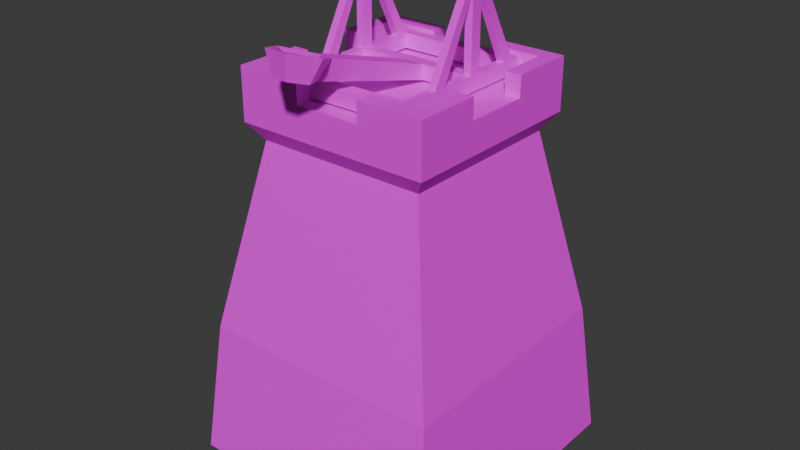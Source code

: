 # Source: CatapultTower.blend  (saved by Blender 4.3.32; exported with 4.5.12 LTS)
import bpy
from mathutils import Matrix  # noqa: F401  (used for matrix-valued properties, if any)

bpy.ops.wm.read_factory_settings(use_empty=True)
scene = bpy.context.scene
scene.name = 'Scene'

# ---- collections
col_collection = bpy.data.collections.new('Collection'); scene.collection.children.link(col_collection)

# ---- images (referenced by path relative to the original .blend; pixels are not part of the script)
import os
ASSET_DIR = os.environ.get("B2B_ASSET_DIR", "")  # directory of the original .blend (textures are referenced by path, not embedded)
HERE = os.path.dirname(os.path.abspath(__file__))  # packed textures are extracted next to this script under _unpacked/

def load_image(name, relpath, width, height, colorspace="sRGB"):
    """Load a texture the original file referenced (path relative to the .blend, or extracted next to this script)."""
    p = next((c for c in (os.path.join(HERE, relpath), os.path.join(ASSET_DIR, relpath)) if relpath and os.path.exists(c)), "")
    if p:
        img = bpy.data.images.load(p, check_existing=True)
        img.name = name
    else:  # same state as the original file: an image datablock whose file is absent (Cycles renders it pink)
        img = bpy.data.images.new(name, width, height)
        img.source = "FILE"
        img.filepath = "//" + (relpath or name)
    img.colorspace_settings.name = colorspace
    return img
img_untitled_001 = load_image('Untitled.001', '', 1024, 1024, 'sRGB')
img_untitled_002 = load_image('Untitled.002', '', 1024, 1024, 'sRGB')

# ---- materials (node trees are filled in below, after node groups)
mat_material = bpy.data.materials.new('Material')
mat_material_001 = bpy.data.materials.new('Material.001')

# ---- material node trees
mat_material.use_nodes = True; mat_material.node_tree.nodes.clear()
_N = mat_material.node_tree.nodes; _L = mat_material.node_tree.links
n0 = _N.new('ShaderNodeBsdfPrincipled'); n0.name = 'Principled BSDF'; n0.location = (10, 300)
n1 = _N.new('ShaderNodeOutputMaterial'); n1.name = 'Material Output'; n1.location = (300, 300)
n2 = _N.new('ShaderNodeTexImage'); n2.name = 'Image Texture'; n2.location = (-280, 260)
n2.image = img_untitled_001
_L.new(n0.outputs[0], n1.inputs[0])
_L.new(n2.outputs[0], n0.inputs[0])
n1.is_active_output = True
mat_material_001.use_nodes = True; mat_material_001.node_tree.nodes.clear()
_N = mat_material_001.node_tree.nodes; _L = mat_material_001.node_tree.links
n0 = _N.new('ShaderNodeBsdfPrincipled'); n0.name = 'Principled BSDF'; n0.location = (10, 300)
n1 = _N.new('ShaderNodeOutputMaterial'); n1.name = 'Material Output'; n1.location = (300, 300)
n2 = _N.new('ShaderNodeTexImage'); n2.name = 'Image Texture'; n2.location = (-280, 260)
n2.image = img_untitled_002
_L.new(n0.outputs[0], n1.inputs[0])
_L.new(n2.outputs[0], n0.inputs[0])
n1.is_active_output = True

# ---- world
world_world = bpy.data.worlds.new('World'); scene.world = world_world
world_world.use_nodes = True; world_world.node_tree.nodes.clear()
_N = world_world.node_tree.nodes; _L = world_world.node_tree.links
n0 = _N.new('ShaderNodeOutputWorld'); n0.name = 'World Output'; n0.location = (300, 300)
n1 = _N.new('ShaderNodeBackground'); n1.name = 'Background'; n1.location = (10, 300)
n1.inputs[0].default_value = (0.05088, 0.05088, 0.05088, 1.0)
_L.new(n1.outputs[0], n0.inputs[0])
n0.is_active_output = True
world_world.color = (0.05088, 0.05088, 0.05088)
world_world.sun_shadow_jitter_overblur = 0.0

# ---- meshes
me_cube_001 = bpy.data.meshes.new('Cube.001')
me_cube_001.from_pydata([(-1.0, -1.0, 0.03566), (-0.7148, -0.7148, 2.548), (-1.0, 1.0, 0.03566), (-0.7148, 0.7148, 2.548), (1.0, -1.0, 0.03566), (0.7148, -0.7148, 2.548), (1.0, 1.0, 0.03566), (0.7148, 0.7148, 2.548), (-0.6019, -0.6019, 2.776), (-0.6019, 0.6019, 2.776), (0.6019, 0.6019, 2.776), (0.6019, -0.6019, 2.776), (0.298, 0.9966, 0.06972), (-0.298, 0.9966, 0.06972), (-0.2383, 0.7148, 2.548), (0.2383, 0.7148, 2.548), (-0.3333, -1.0, 0.03566), (0.3333, -1.0, 0.03566), (0.2383, -0.7148, 2.548), (-0.2383, -0.7148, 2.548), (-0.2383, 0.6019, 2.776), (0.2383, 0.6019, 2.776), (0.2383, -0.6019, 2.776), (-0.2383, -0.6019, 2.776), (-1.0, 0.3333, 0.03566), (-1.0, -0.3333, 0.03566), (-0.7148, -0.2383, 2.548), (-0.7148, 0.2383, 2.548), (1.0, -0.3333, 0.03566), (1.0, 0.3333, 0.03566), (0.7148, 0.2383, 2.548), (0.7148, -0.2383, 2.548), (-0.6019, -0.2383, 2.776), (-0.6019, 0.2383, 2.776), (0.6019, 0.2383, 2.776), (0.6019, -0.2383, 2.776), (0.2383, 0.2383, 2.776), (0.2383, -0.2383, 2.776), (-0.2383, 0.2383, 2.776), (-0.2383, -0.2383, 2.776), (-0.3333, 0.3333, 0.03566), (-0.3333, -0.3333, 0.03566), (0.3333, 0.3333, 0.03566), (0.3333, -0.3333, 0.03566), (-0.7148, 0.2383, 2.776), (-0.7148, 0.7148, 2.776), (0.2383, 0.7148, 2.776), (0.7148, 0.7148, 2.776), (0.7148, -0.2383, 2.776), (0.7148, -0.7148, 2.776), (-0.2383, -0.7148, 2.776), (-0.7148, -0.7148, 2.776), (-0.2383, 0.7148, 2.776), (0.2383, -0.7148, 2.776), (-0.7148, -0.2383, 2.776), (0.7148, 0.2383, 2.776), (-0.7148, 0.2383, 2.925), (-0.7148, 0.7148, 2.925), (0.2383, 0.7148, 2.925), (0.7148, 0.7148, 2.925), (0.7148, -0.2383, 2.925), (0.7148, -0.7148, 2.925), (-0.2383, -0.7148, 2.925), (-0.7148, -0.7148, 2.925), (-0.2383, 0.7148, 2.925), (0.2383, -0.7148, 2.925), (-0.7148, -0.2383, 2.925), (0.7148, 0.2383, 2.925), (-0.6019, 0.2383, 2.925), (-0.6019, 0.6019, 2.925), (0.2383, 0.6019, 2.925), (0.6019, 0.6019, 2.925), (0.6019, -0.2383, 2.925), (0.6019, -0.6019, 2.925), (-0.2383, -0.6019, 2.925), (-0.6019, -0.6019, 2.925), (-0.2383, 0.6019, 2.925), (0.2383, -0.6019, 2.925), (-0.6019, -0.2383, 2.925), (0.6019, 0.2383, 2.925), (-0.8986, -0.8986, 1.049), (-0.8986, 0.8986, 1.049), (0.8986, 0.8986, 1.049), (0.8986, -0.8986, 1.049), (0.2995, -0.8986, 1.049), (-0.2995, -0.8986, 1.049), (-0.2659, 0.9014, 1.083), (0.2659, 0.9014, 1.083), (0.8986, 0.2995, 1.049), (0.8986, -0.2995, 1.049), (-0.8986, -0.2995, 1.049), (-0.8986, 0.2995, 1.049), (-0.6234, -0.6234, 2.42), (-0.6234, 0.6234, 2.42), (0.6234, 0.6234, 2.42), (0.6234, -0.6234, 2.42), (0.2078, -0.6234, 2.42), (-0.2078, -0.6234, 2.42), (-0.2078, 0.6234, 2.42), (0.2078, 0.6234, 2.42), (0.6234, 0.2078, 2.42), (0.6234, -0.2078, 2.42), (-0.6234, -0.2078, 2.42), (-0.6234, 0.2078, 2.42), (0.0, 0.9966, 0.06972), (-0.2822, 0.9496, 0.5411), (0.2822, 0.9496, 0.5411), (0.0, 0.9014, 1.199), (-0.1667, 0.9966, 0.06972), (-0.2907, 0.9748, 0.2878), (0.2907, 0.9748, 0.2878), (0.1361, 0.9014, 1.158), (0.1667, 0.9966, 0.06972), (-0.2738, 0.9249, 0.8049), (0.2738, 0.9249, 0.8049), (-0.1361, 0.9014, 1.158), (-0.1667, 1.0, 0.03566), (-0.3333, 1.0, 0.03566), (-0.3249, 0.9747, 0.2889), (0.3249, 0.9747, 0.2889), (0.3333, 1.0, 0.03566), (0.1498, 0.8986, 1.19), (0.2995, 0.8986, 1.103), (0.1667, 1.0, 0.03566), (0.0, 1.0, 0.03566), (-0.308, 0.924, 0.8059), (-0.3164, 0.9493, 0.5422), (0.308, 0.924, 0.8059), (0.3164, 0.9493, 0.5422), (-0.1498, 0.8986, 1.19), (0.0, 0.8986, 1.235), (-0.2995, 0.8986, 1.103), (0.1582, 0.8576, 0.5422), (0.2822, 0.8579, 0.5411), (-0.1582, 0.8576, 0.5422), (0.0, 0.8576, 0.5422), (0.0, 0.8829, 0.2889), (0.0, 0.9049, 0.06972), (0.0, 0.8323, 0.8759), (-0.2822, 0.8579, 0.5411), (0.0, 0.8097, 1.199), (-0.154, 0.8323, 0.8511), (-0.2738, 0.8332, 0.8049), (-0.1361, 0.8097, 1.158), (-0.1624, 0.8829, 0.2889), (-0.2907, 0.8831, 0.2878), (-0.1667, 0.9049, 0.06972), (0.1624, 0.8829, 0.2889), (0.2907, 0.8831, 0.2878), (0.1667, 0.9049, 0.06972), (0.154, 0.8323, 0.8511), (0.2738, 0.8332, 0.8049), (0.1361, 0.8097, 1.158), (-0.298, 0.9049, 0.06972), (0.298, 0.9049, 0.06972), (0.2659, 0.8097, 1.083), (-0.2659, 0.8097, 1.083), (-0.1667, 1.019, 0.03741), (-0.3333, 1.019, 0.03741), (-0.3249, 0.9937, 0.2907), (0.3249, 0.9937, 0.2907), (0.3333, 1.019, 0.03741), (0.1498, 0.9177, 1.192), (0.2995, 0.9177, 1.105), (0.1667, 1.019, 0.03741), (0.0, 1.019, 0.03741), (-0.308, 0.9431, 0.8076), (-0.3164, 0.9684, 0.5439), (0.308, 0.9431, 0.8076), (0.3164, 0.9684, 0.5439), (-0.1498, 0.9177, 1.192), (0.0, 0.9177, 1.237), (-0.2995, 0.9177, 1.105), (-0.1667, 1.016, 0.07146), (-0.298, 1.016, 0.07146), (-0.2907, 0.9939, 0.2895), (0.2907, 0.9939, 0.2895), (0.298, 1.016, 0.07146), (0.1361, 0.9205, 1.16), (0.2659, 0.9205, 1.085), (0.1667, 1.016, 0.07146), (0.0, 1.016, 0.07146), (-0.2738, 0.944, 0.8066), (-0.2822, 0.9687, 0.5428), (0.2738, 0.944, 0.8066), (0.2822, 0.9687, 0.5428), (-0.1361, 0.9205, 1.16), (0.0, 0.9205, 1.201), (-0.2659, 0.9205, 1.085)], [], [(103, 27, 3, 93), (99, 15, 7, 94), (101, 31, 5, 95), (97, 19, 1, 92), (43, 28, 4, 17), (18, 5, 49, 53), (39, 32, 8, 23), (14, 3, 45, 52), (30, 7, 47, 55), (26, 1, 51, 54), (7, 15, 46, 47), (15, 14, 52, 46), (35, 37, 22, 11), (37, 39, 23, 22), (1, 19, 50, 51), (19, 18, 53, 50), (25, 41, 16, 0), (41, 43, 17, 16), (95, 5, 18, 96), (96, 18, 19, 97), (93, 3, 14, 98), (98, 14, 15, 99), (117, 116, 124, 123, 120, 42, 40), (40, 42, 43, 41), (2, 117, 40, 24), (24, 40, 41, 25), (21, 20, 38, 36), (36, 38, 39, 37), (10, 21, 36, 34), (34, 36, 37, 35), (3, 27, 44, 45), (27, 26, 54, 44), (5, 31, 48, 49), (31, 30, 55, 48), (20, 9, 33, 38), (38, 33, 32, 39), (120, 6, 29, 42), (42, 29, 28, 43), (94, 7, 30, 100), (100, 30, 31, 101), (92, 1, 26, 102), (102, 26, 27, 103), (48, 35, 72, 60), (21, 10, 71, 70), (34, 55, 67, 79), (8, 32, 78, 75), (33, 9, 69, 68), (20, 21, 46, 52), (32, 54, 66, 78), (22, 23, 50, 53), (55, 47, 59, 67), (32, 33, 44, 54), (46, 21, 70, 58), (34, 35, 48, 55), (68, 69, 57, 56), (70, 71, 59, 58), (72, 73, 61, 60), (74, 75, 63, 62), (69, 76, 64, 57), (73, 77, 65, 61), (75, 78, 66, 63), (71, 79, 67, 59), (45, 44, 56, 57), (35, 11, 73, 72), (10, 34, 79, 71), (23, 8, 75, 74), (47, 46, 58, 59), (50, 23, 74, 62), (52, 45, 57, 64), (49, 48, 60, 61), (9, 20, 76, 69), (44, 33, 68, 56), (51, 50, 62, 63), (54, 51, 63, 66), (20, 52, 64, 76), (53, 49, 61, 65), (11, 22, 77, 73), (22, 53, 65, 77), (25, 90, 91, 24), (0, 80, 90, 25), (29, 88, 89, 28), (6, 82, 88, 29), (112, 104, 137, 149), (2, 81, 131, 125, 126, 118, 117), (17, 84, 85, 16), (4, 83, 84, 17), (16, 85, 80, 0), (28, 89, 83, 4), (120, 119, 128, 127, 122, 82, 6), (24, 91, 81, 2), (90, 102, 103, 91), (80, 92, 102, 90), (88, 100, 101, 89), (82, 94, 100, 88), (131, 98, 99, 122, 121, 130, 129), (81, 93, 98, 131), (84, 96, 97, 85), (83, 95, 96, 84), (85, 97, 92, 80), (89, 101, 95, 83), (122, 99, 94, 82), (91, 103, 93, 81), (107, 111, 152, 140), (111, 87, 155, 152), (106, 110, 148, 133), (110, 12, 154, 148), (109, 105, 139, 145), (13, 109, 145, 153), (104, 108, 146, 137), (86, 115, 143, 156), (108, 13, 153, 146), (115, 107, 140, 143), (87, 114, 151, 155), (114, 106, 133, 151), (113, 86, 156, 142), (105, 113, 142, 139), (12, 112, 149, 154), (112, 12, 177, 180), (117, 118, 159, 158), (111, 107, 187, 178), (110, 106, 185, 176), (131, 129, 170, 172), (105, 109, 175, 183), (122, 127, 168, 163), (108, 104, 181, 173), (125, 131, 172, 166), (121, 122, 163, 162), (107, 115, 186, 187), (120, 123, 164, 161), (106, 114, 184, 185), (130, 121, 162, 171), (113, 105, 183, 182), (128, 119, 160, 169), (150, 152, 155, 151), (147, 132, 133, 148), (144, 134, 135, 136), (141, 143, 140, 138), (134, 141, 138, 135), (139, 142, 141, 134), (142, 156, 143, 141), (146, 144, 136, 137), (153, 145, 144, 146), (145, 139, 134, 144), (149, 147, 148, 154), (137, 136, 147, 149), (136, 135, 132, 147), (132, 150, 151, 133), (135, 138, 150, 132), (138, 140, 152, 150), (174, 173, 157, 158), (175, 174, 158, 159), (177, 176, 160, 161), (179, 178, 162, 163), (181, 180, 164, 165), (182, 183, 167, 166), (185, 184, 168, 169), (187, 186, 170, 171), (173, 181, 165, 157), (183, 175, 159, 167), (176, 185, 169, 160), (178, 187, 171, 162), (180, 177, 161, 164), (188, 182, 166, 172), (184, 179, 163, 168), (186, 188, 172, 170), (119, 120, 161, 160), (123, 124, 165, 164), (86, 113, 182, 188), (126, 125, 166, 167), (13, 108, 173, 174), (114, 87, 179, 184), (127, 128, 169, 168), (109, 13, 174, 175), (115, 86, 188, 186), (129, 130, 171, 170), (12, 110, 176, 177), (124, 116, 157, 165), (87, 111, 178, 179), (116, 117, 158, 157), (118, 126, 167, 159), (104, 112, 180, 181)])
_uv = me_cube_001.uv_layers.new(name='UVMap')
_uv.uv.foreach_set('vector', [0.5346, 0.5673, 0.5397, 0.5462, 0.6191, 0.5462, 0.6039, 0.5673, 0.2013, 0.08272, 0.2064, 0.06255, 0.2858, 0.06255, 0.2706, 0.08272, 0.2013, 0.5676, 0.2064, 0.5465, 0.2858, 0.5465, 0.2706, 0.5676, 0.5346, 0.08316, 0.5397, 0.06264, 0.6191, 0.06264, 0.6039, 0.08316, 0.8889, 0.2253, 1.0, 0.2253, 1.0, 0.3363, 0.8889, 0.3363, 0.4603, 0.06264, 0.3809, 0.06264, 0.3809, 0.02477, 0.4603, 0.02477, 0.8255, 0.4158, 0.8255, 0.3552, 0.8861, 0.3552, 0.8861, 0.4158, 0.127, 0.06255, 0.04753, 0.06255, 0.04753, 0.02473, 0.127, 0.02473, 0.127, 0.5465, 0.04753, 0.5465, 0.04753, 0.5086, 0.127, 0.5086, 0.4603, 0.5462, 0.3809, 0.5462, 0.3809, 0.5083, 0.4603, 0.5083, 0.2858, 0.06255, 0.2064, 0.06255, 0.2064, 0.02473, 0.2858, 0.02473, 0.2064, 0.06255, 0.127, 0.06255, 0.127, 0.02473, 0.2064, 0.02473, 0.8255, 0.5558, 0.8255, 0.4952, 0.8861, 0.4952, 0.8861, 0.5558, 0.8255, 0.4952, 0.8255, 0.4158, 0.8861, 0.4158, 0.8861, 0.4952, 0.6191, 0.06264, 0.5397, 0.06264, 0.5397, 0.02477, 0.6191, 0.02477, 0.5397, 0.06264, 0.4603, 0.06264, 0.4603, 0.02477, 0.5397, 0.02477, 0.6667, 0.2253, 0.7778, 0.2253, 0.7778, 0.3363, 0.6667, 0.3363, 0.7778, 0.2253, 0.8889, 0.2253, 0.8889, 0.3363, 0.7778, 0.3363, 0.3961, 0.08316, 0.3809, 0.06264, 0.4603, 0.06264, 0.4654, 0.08316, 0.4654, 0.08316, 0.4603, 0.06264, 0.5397, 0.06264, 0.5346, 0.08316, 0.06276, 0.08272, 0.04753, 0.06255, 0.127, 0.06255, 0.132, 0.08272, 0.132, 0.08272, 0.127, 0.06255, 0.2064, 0.06255, 0.2013, 0.08272, 0.7778, 0.00319, 0.8056, 0.00319, 0.8333, 0.00319, 0.8611, 0.00319, 0.8889, 0.00319, 0.8889, 0.1142, 0.7778, 0.1142, 0.7778, 0.1142, 0.8889, 0.1142, 0.8889, 0.2253, 0.7778, 0.2253, 0.6667, 0.00319, 0.7778, 0.00319, 0.7778, 0.1142, 0.6667, 0.1142, 0.6667, 0.1142, 0.7778, 0.1142, 0.7778, 0.2253, 0.6667, 0.2253, 0.6855, 0.4952, 0.6855, 0.4158, 0.7461, 0.4158, 0.7461, 0.4952, 0.7461, 0.4952, 0.7461, 0.4158, 0.8255, 0.4158, 0.8255, 0.4952, 0.6855, 0.5558, 0.6855, 0.4952, 0.7461, 0.4952, 0.7461, 0.5558, 0.7461, 0.5558, 0.7461, 0.4952, 0.8255, 0.4952, 0.8255, 0.5558, 0.6191, 0.5462, 0.5397, 0.5462, 0.5397, 0.5083, 0.6191, 0.5083, 0.5397, 0.5462, 0.4603, 0.5462, 0.4603, 0.5083, 0.5397, 0.5083, 0.2858, 0.5465, 0.2064, 0.5465, 0.2064, 0.5086, 0.2858, 0.5086, 0.2064, 0.5465, 0.127, 0.5465, 0.127, 0.5086, 0.2064, 0.5086, 0.6855, 0.4158, 0.6855, 0.3552, 0.7461, 0.3552, 0.7461, 0.4158, 0.7461, 0.4158, 0.7461, 0.3552, 0.8255, 0.3552, 0.8255, 0.4158, 0.8889, 0.00319, 1.0, 0.00319, 1.0, 0.1142, 0.8889, 0.1142, 0.8889, 0.1142, 1.0, 0.1142, 1.0, 0.2253, 0.8889, 0.2253, 0.06276, 0.5676, 0.04753, 0.5465, 0.127, 0.5465, 0.132, 0.5676, 0.132, 0.5676, 0.127, 0.5465, 0.2064, 0.5465, 0.2013, 0.5676, 0.3961, 0.5673, 0.3809, 0.5462, 0.4603, 0.5462, 0.4654, 0.5673, 0.4654, 0.5673, 0.4603, 0.5462, 0.5397, 0.5462, 0.5346, 0.5673, 0.9384, 0.9289, 0.9196, 0.9289, 0.9196, 0.9042, 0.9384, 0.9042, 0.8948, 0.8546, 0.8948, 0.9152, 0.8701, 0.9152, 0.8701, 0.8546, 0.9384, 0.8794, 0.9196, 0.8794, 0.9196, 0.8546, 0.9384, 0.8546, 0.7709, 0.8546, 0.7709, 0.9152, 0.7461, 0.9152, 0.7461, 0.8546, 0.8205, 0.8546, 0.8205, 0.9152, 0.7957, 0.9152, 0.7957, 0.8546, 0.6855, 0.4158, 0.6855, 0.4952, 0.6667, 0.4952, 0.6667, 0.4158, 0.7649, 0.94, 0.7461, 0.94, 0.7461, 0.9152, 0.7649, 0.9152, 0.8861, 0.4952, 0.8861, 0.4158, 0.9049, 0.4158, 0.9049, 0.4952, 0.127, 0.5086, 0.04753, 0.5086, 0.04753, 0.4838, 0.127, 0.4838, 0.8255, 0.3552, 0.7461, 0.3552, 0.7461, 0.3363, 0.8255, 0.3363, 0.8959, 0.7703, 0.8771, 0.7703, 0.8771, 0.7455, 0.8959, 0.7455, 0.7461, 0.5558, 0.8255, 0.5558, 0.8255, 0.5746, 0.7461, 0.5746, 0.7461, 0.794, 0.6855, 0.794, 0.6667, 0.7752, 0.7461, 0.7752, 0.7649, 0.7752, 0.7649, 0.8358, 0.7461, 0.8546, 0.7461, 0.7752, 0.8255, 0.8358, 0.8861, 0.8358, 0.9049, 0.8546, 0.8255, 0.8546, 0.7273, 0.9341, 0.7273, 0.8735, 0.7461, 0.8546, 0.7461, 0.9341, 0.6855, 0.794, 0.6855, 0.8546, 0.6667, 0.8546, 0.6667, 0.7752, 0.8861, 0.8358, 0.8861, 0.7752, 0.9049, 0.7752, 0.9049, 0.8546, 0.7273, 0.8735, 0.6667, 0.8735, 0.6667, 0.8546, 0.7461, 0.8546, 0.7649, 0.8358, 0.8255, 0.8358, 0.8255, 0.8546, 0.7461, 0.8546, 0.6191, 0.5083, 0.5397, 0.5083, 0.5397, 0.4835, 0.6191, 0.4835, 0.8453, 0.8546, 0.8453, 0.9152, 0.8205, 0.9152, 0.8205, 0.8546, 0.7957, 0.8546, 0.7957, 0.9152, 0.7709, 0.9152, 0.7709, 0.8546, 0.9296, 0.7752, 0.9296, 0.8358, 0.9049, 0.8358, 0.9049, 0.7752, 0.2858, 0.02473, 0.2064, 0.02473, 0.2064, 0.0, 0.2858, 0.0, 0.9147, 0.7703, 0.8959, 0.7703, 0.8959, 0.7455, 0.9147, 0.7455, 0.127, 0.02473, 0.04753, 0.02473, 0.04753, 0.0, 0.127, 0.0, 0.2858, 0.5086, 0.2064, 0.5086, 0.2064, 0.4838, 0.2858, 0.4838, 0.8701, 0.8546, 0.8701, 0.9152, 0.8453, 0.9152, 0.8453, 0.8546, 0.9384, 0.9042, 0.9196, 0.9042, 0.9196, 0.8794, 0.9384, 0.8794, 0.6191, 0.02477, 0.5397, 0.02477, 0.5397, 0.0, 0.6191, 0.0, 0.4603, 0.5083, 0.3809, 0.5083, 0.3809, 0.4835, 0.4603, 0.4835, 0.9237, 0.5491, 0.9049, 0.5491, 0.9049, 0.5243, 0.9237, 0.5243, 0.4603, 0.02477, 0.3809, 0.02477, 0.3809, 0.0, 0.4603, 0.0, 0.9196, 0.8546, 0.9196, 0.9152, 0.8948, 0.9152, 0.8948, 0.8546, 0.9237, 0.5739, 0.9049, 0.5739, 0.9049, 0.5491, 0.9237, 0.5491, 0.4444, 0.9662, 0.4501, 0.7969, 0.5499, 0.7969, 0.5556, 0.9662, 0.3333, 0.9662, 0.3502, 0.7969, 0.4501, 0.7969, 0.4444, 0.9662, 0.1111, 0.9665, 0.1167, 0.7972, 0.2166, 0.7972, 0.2222, 0.9665, 0.0, 0.9665, 0.0169, 0.7972, 0.1167, 0.7972, 0.1111, 0.9665, 0.9081, 0.4138, 0.9081, 0.386, 0.9234, 0.386, 0.9234, 0.4138, 0.0, 0.4838, 0.0169, 0.3141, 0.1167, 0.3051, 0.1153, 0.3548, 0.1139, 0.399, 0.1125, 0.4414, 0.1111, 0.4838, 0.4444, 0.4835, 0.4501, 0.314, 0.5499, 0.314, 0.5556, 0.4835, 0.3333, 0.4835, 0.3502, 0.314, 0.4501, 0.314, 0.4444, 0.4835, 0.5556, 0.4835, 0.5499, 0.314, 0.6498, 0.314, 0.6667, 0.4835, 0.2222, 0.9665, 0.2166, 0.7972, 0.3164, 0.7972, 0.3333, 0.9665, 0.2222, 0.4838, 0.2208, 0.4414, 0.2194, 0.399, 0.218, 0.3548, 0.2166, 0.3051, 0.3164, 0.3141, 0.3333, 0.4838, 0.5556, 0.9662, 0.5499, 0.7969, 0.6498, 0.7969, 0.6667, 0.9662, 0.4501, 0.7969, 0.4654, 0.5673, 0.5346, 0.5673, 0.5499, 0.7969, 0.3502, 0.7969, 0.3961, 0.5673, 0.4654, 0.5673, 0.4501, 0.7969, 0.1167, 0.7972, 0.132, 0.5676, 0.2013, 0.5676, 0.2166, 0.7972, 0.0169, 0.7972, 0.06276, 0.5676, 0.132, 0.5676, 0.1167, 0.7972, 0.1167, 0.3051, 0.132, 0.08272, 0.2013, 0.08272, 0.2166, 0.3051, 0.1916, 0.2907, 0.1667, 0.2832, 0.1417, 0.2907, 0.0169, 0.3141, 0.06276, 0.08272, 0.132, 0.08272, 0.1167, 0.3051, 0.4501, 0.314, 0.4654, 0.08316, 0.5346, 0.08316, 0.5499, 0.314, 0.3502, 0.314, 0.3961, 0.08316, 0.4654, 0.08316, 0.4501, 0.314, 0.5499, 0.314, 0.5346, 0.08316, 0.6039, 0.08316, 0.6498, 0.314, 0.2166, 0.7972, 0.2013, 0.5676, 0.2706, 0.5676, 0.3164, 0.7972, 0.2166, 0.3051, 0.2013, 0.08272, 0.2706, 0.08272, 0.3164, 0.3141, 0.5499, 0.7969, 0.5346, 0.5673, 0.6039, 0.5673, 0.6498, 0.7969, 0.9208, 0.48, 0.9206, 0.5026, 0.9053, 0.5026, 0.9055, 0.48, 0.9206, 0.5026, 0.9202, 0.5243, 0.9049, 0.5243, 0.9053, 0.5026, 0.8923, 0.6666, 0.8925, 0.709, 0.8773, 0.7076, 0.8771, 0.6652, 0.8925, 0.709, 0.8928, 0.7455, 0.8775, 0.7441, 0.8773, 0.7076, 0.8994, 0.709, 0.8996, 0.6666, 0.9148, 0.6652, 0.9146, 0.7076, 0.8991, 0.7455, 0.8994, 0.709, 0.9146, 0.7076, 0.9144, 0.7441, 0.9081, 0.386, 0.9081, 0.3582, 0.9234, 0.3582, 0.9234, 0.386, 0.9202, 0.4356, 0.9206, 0.4573, 0.9053, 0.4573, 0.9049, 0.4356, 0.9081, 0.3582, 0.9081, 0.3363, 0.9234, 0.3363, 0.9234, 0.3582, 0.9206, 0.4573, 0.9208, 0.48, 0.9055, 0.48, 0.9053, 0.4573, 0.8928, 0.576, 0.8923, 0.6225, 0.8771, 0.6211, 0.8775, 0.5746, 0.8923, 0.6225, 0.8923, 0.6666, 0.8771, 0.6652, 0.8771, 0.6211, 0.8996, 0.6225, 0.8991, 0.576, 0.9144, 0.5746, 0.9148, 0.6211, 0.8996, 0.6666, 0.8996, 0.6225, 0.9148, 0.6211, 0.9148, 0.6652, 0.9081, 0.4356, 0.9081, 0.4138, 0.9234, 0.4138, 0.9234, 0.4356, 0.9081, 0.4138, 0.9081, 0.4356, 0.9049, 0.4356, 0.9049, 0.4138, 0.9153, 0.7534, 0.9151, 0.711, 0.9183, 0.711, 0.9185, 0.7534, 0.9206, 0.5026, 0.9208, 0.48, 0.924, 0.48, 0.9238, 0.5026, 0.8925, 0.709, 0.8923, 0.6666, 0.8955, 0.6666, 0.8957, 0.709, 0.9222, 0.6744, 0.9225, 0.6495, 0.9257, 0.6495, 0.9253, 0.6744, 0.8996, 0.6666, 0.8994, 0.709, 0.8962, 0.709, 0.8964, 0.6666, 0.9217, 0.5746, 0.9222, 0.6244, 0.919, 0.6244, 0.9185, 0.5746, 0.9081, 0.3582, 0.9081, 0.386, 0.9049, 0.386, 0.9049, 0.3582, 0.9148, 0.6244, 0.9153, 0.5746, 0.9185, 0.5746, 0.918, 0.6244, 0.9225, 0.5996, 0.9222, 0.5746, 0.9253, 0.5746, 0.9257, 0.5996, 0.9208, 0.48, 0.9206, 0.4573, 0.9238, 0.4573, 0.924, 0.48, 0.8889, 0.00319, 0.8611, 0.00319, 0.8611, 0.0, 0.8889, 0.0, 0.8923, 0.6666, 0.8923, 0.6225, 0.8955, 0.6225, 0.8955, 0.6666, 0.9226, 0.6245, 0.9225, 0.5996, 0.9257, 0.5996, 0.9258, 0.6245, 0.8996, 0.6225, 0.8996, 0.6666, 0.8964, 0.6666, 0.8964, 0.6225, 0.9221, 0.6685, 0.9219, 0.711, 0.9187, 0.711, 0.9189, 0.6685, 0.8531, 0.6328, 0.8501, 0.5814, 0.8718, 0.5939, 0.8731, 0.6405, 0.8545, 0.7268, 0.8538, 0.6844, 0.8745, 0.6846, 0.8759, 0.727, 0.8004, 0.7268, 0.8011, 0.6844, 0.8274, 0.6844, 0.8274, 0.7268, 0.8018, 0.6328, 0.8047, 0.5814, 0.8274, 0.5746, 0.8274, 0.6286, 0.8011, 0.6844, 0.8018, 0.6328, 0.8274, 0.6286, 0.8274, 0.6844, 0.7804, 0.6846, 0.7818, 0.6405, 0.8018, 0.6328, 0.8011, 0.6844, 0.7818, 0.6405, 0.7831, 0.5939, 0.8047, 0.5814, 0.8018, 0.6328, 0.7997, 0.7636, 0.8004, 0.7268, 0.8274, 0.7268, 0.8274, 0.7636, 0.7778, 0.7636, 0.779, 0.727, 0.8004, 0.7268, 0.7997, 0.7636, 0.779, 0.727, 0.7804, 0.6846, 0.8011, 0.6844, 0.8004, 0.7268, 0.8552, 0.7636, 0.8545, 0.7268, 0.8759, 0.727, 0.8771, 0.7636, 0.8274, 0.7636, 0.8274, 0.7268, 0.8545, 0.7268, 0.8552, 0.7636, 0.8274, 0.7268, 0.8274, 0.6844, 0.8538, 0.6844, 0.8545, 0.7268, 0.8538, 0.6844, 0.8531, 0.6328, 0.8731, 0.6405, 0.8745, 0.6846, 0.8274, 0.6844, 0.8274, 0.6286, 0.8531, 0.6328, 0.8538, 0.6844, 0.8274, 0.6286, 0.8274, 0.5746, 0.8501, 0.5814, 0.8531, 0.6328, 0.6726, 0.7695, 0.6944, 0.7695, 0.6944, 0.7752, 0.6667, 0.7752, 0.6738, 0.733, 0.6726, 0.7695, 0.6667, 0.7752, 0.6681, 0.7328, 0.7719, 0.7695, 0.7707, 0.733, 0.7764, 0.7328, 0.7778, 0.7752, 0.7665, 0.5999, 0.7449, 0.5874, 0.7472, 0.5821, 0.7721, 0.5965, 0.7222, 0.7695, 0.75, 0.7695, 0.75, 0.7752, 0.7222, 0.7752, 0.6766, 0.6464, 0.6752, 0.6906, 0.6695, 0.6904, 0.6709, 0.6462, 0.7693, 0.6906, 0.7679, 0.6464, 0.7736, 0.6462, 0.775, 0.6904, 0.7222, 0.5806, 0.6995, 0.5874, 0.6973, 0.5821, 0.7222, 0.5746, 0.6944, 0.7695, 0.7222, 0.7695, 0.7222, 0.7752, 0.6944, 0.7752, 0.6752, 0.6906, 0.6738, 0.733, 0.6681, 0.7328, 0.6695, 0.6904, 0.7707, 0.733, 0.7693, 0.6906, 0.775, 0.6904, 0.7764, 0.7328, 0.7449, 0.5874, 0.7222, 0.5806, 0.7222, 0.5746, 0.7472, 0.5821, 0.75, 0.7695, 0.7719, 0.7695, 0.7778, 0.7752, 0.75, 0.7752, 0.6779, 0.5999, 0.6766, 0.6464, 0.6709, 0.6462, 0.6723, 0.5965, 0.7679, 0.6464, 0.7665, 0.5999, 0.7721, 0.5965, 0.7736, 0.6462, 0.6995, 0.5874, 0.6779, 0.5999, 0.6723, 0.5965, 0.6973, 0.5821, 0.9219, 0.711, 0.9217, 0.7534, 0.9185, 0.7534, 0.9187, 0.711, 0.8611, 0.00319, 0.8333, 0.00319, 0.8333, 0.0, 0.8611, 0.0, 0.8991, 0.576, 0.8996, 0.6225, 0.8964, 0.6225, 0.896, 0.576, 0.9149, 0.6685, 0.9148, 0.6244, 0.918, 0.6244, 0.9181, 0.6685, 0.9081, 0.3363, 0.9081, 0.3582, 0.9049, 0.3582, 0.9049, 0.3363, 0.8923, 0.6225, 0.8928, 0.576, 0.896, 0.576, 0.8955, 0.6225, 0.9222, 0.6244, 0.9221, 0.6685, 0.9189, 0.6685, 0.919, 0.6244, 0.8994, 0.709, 0.8991, 0.7455, 0.896, 0.7455, 0.8962, 0.709, 0.9206, 0.4573, 0.9202, 0.4356, 0.9234, 0.4356, 0.9238, 0.4573, 0.9225, 0.6495, 0.9226, 0.6245, 0.9258, 0.6245, 0.9257, 0.6495, 0.8928, 0.7455, 0.8925, 0.709, 0.8957, 0.709, 0.896, 0.7455, 0.8333, 0.00319, 0.8056, 0.00319, 0.8056, 0.0, 0.8333, 0.0, 0.9202, 0.5243, 0.9206, 0.5026, 0.9238, 0.5026, 0.9234, 0.5243, 0.8056, 0.00319, 0.7778, 0.00319, 0.7778, 0.0, 0.8056, 0.0, 0.9151, 0.711, 0.9149, 0.6685, 0.9181, 0.6685, 0.9183, 0.711, 0.9081, 0.386, 0.9081, 0.4138, 0.9049, 0.4138, 0.9049, 0.386])
me_cube_001.materials.append(mat_material)
me_cube_001.update()
me_cube = bpy.data.meshes.new('Cube')
me_cube.from_pydata([(-0.471, -0.4576, -1.0), (-0.471, -0.4576, 1.0), (-0.471, 1.0, -1.0), (-0.471, 1.0, 1.0), (-0.4141, -0.3366, -1.0), (-0.4141, -0.3366, 1.0), (-0.471, 0.3604, -1.0), (-0.471, 0.3604, 1.0), (-0.4141, 0.3604, -1.0), (-0.4141, 0.3604, 1.0), (-0.471, 0.4601, -1.0), (-0.471, 0.4601, 1.0), (-0.4141, 0.4601, 1.0), (-0.4141, 0.4601, -1.0), (-0.4141, 0.4601, -13.18), (-0.4141, 0.3604, -13.18), (-0.471, 0.3604, -13.18), (-0.471, 0.4601, -13.18), (-6.94e-06, 1.0, -1.0), (-6.94e-06, 1.0, 1.0), (-6.94e-06, 0.879, -1.0), (-6.94e-06, 0.879, 1.0), (-6.94e-06, -0.4576, -1.0), (-6.94e-06, -0.4576, 1.0), (-6.94e-06, -0.3366, -1.0), (-6.94e-06, -0.3366, 1.0), (-0.4141, 0.4601, -11.11), (-0.471, 0.4601, -11.11), (-0.471, 0.3604, -11.11), (-0.4141, 0.3604, -11.11), (-0.471, 0.8808, -1.0), (-0.471, 0.8808, 1.0), (-0.4141, 0.8808, 1.0), (-0.4141, 0.8808, -1.0), (-0.4141, 0.7797, -1.0), (-0.471, 0.7797, -1.0), (-0.471, 0.7797, 1.0), (-0.4141, 0.7797, 1.0), (-0.4141, 0.04883, -1.0), (-0.471, 0.04883, -1.0), (-0.471, 0.04883, 1.0), (-0.4141, 0.04883, 1.0), (-0.4141, -0.06099, -1.0), (-0.471, -0.06099, -1.0), (-0.471, -0.06099, 1.0), (-0.4141, -0.06099, 1.0), (-0.4839, 0.622, -12.77), (-0.4839, 0.622, -10.92), (-0.4839, 0.5038, -12.77), (-0.4839, 0.5038, -10.92), (-6.94e-06, 0.5038, -12.77), (-6.94e-06, 0.5038, -10.92), (-6.94e-06, 0.622, -12.77), (-6.94e-06, 0.622, -10.92), (-0.09337, 0.4601, -1.0), (-0.09337, 0.4601, 1.0), (-0.09337, 0.3604, 1.0), (-0.09337, 0.3604, -1.0), (-0.06888, -0.6141, -5.63), (-0.04389, -0.7449, -3.407), (-0.07721, -1.066, -7.991), (-0.04936, -1.041, -4.67), (-0.1145, -0.8946, -3.981), (-0.1782, -0.8383, -6.923), (0.471, -0.4576, -1.0), (0.471, -0.4576, 1.0), (0.471, 1.0, -1.0), (0.471, 1.0, 1.0), (0.414, -0.3366, -1.0), (0.414, -0.3366, 1.0), (0.414, 0.879, 1.0), (0.471, 0.3604, -1.0), (0.471, 0.3604, 1.0), (0.414, 0.3604, -1.0), (0.414, 0.3604, 1.0), (0.471, 0.4601, -1.0), (0.471, 0.4601, 1.0), (0.414, 0.4601, 1.0), (0.414, 0.4601, -1.0), (0.414, 0.4601, -13.18), (0.414, 0.3604, -13.18), (0.471, 0.3604, -13.18), (0.471, 0.4601, -13.18), (0.414, 0.4601, -11.11), (0.471, 0.4601, -11.11), (0.471, 0.3604, -11.11), (0.414, 0.3604, -11.11), (0.471, 0.8808, -1.0), (0.471, 0.8808, 1.0), (0.414, 0.8808, -1.0), (0.414, 0.7797, -1.0), (0.471, 0.7797, -1.0), (0.471, 0.7797, 1.0), (0.414, 0.7797, 1.0), (0.414, 0.04883, -1.0), (0.471, 0.04883, -1.0), (0.471, 0.04883, 1.0), (0.414, 0.04883, 1.0), (0.414, -0.06099, -1.0), (0.471, -0.06099, -1.0), (0.471, -0.06099, 1.0), (0.414, -0.06099, 1.0), (-0.0009709, 0.4601, 1.0), (-0.001222, 0.3604, 1.0), (-0.0009709, 0.3604, -1.0), (-0.0009709, 0.4601, -1.0), (0.4839, 0.622, -12.77), (0.4839, 0.622, -10.92), (0.4839, 0.5038, -12.77), (0.4839, 0.5038, -10.92), (0.09336, 0.4601, -1.0), (0.09336, 0.4601, 1.0), (0.09336, 0.3604, 1.0), (0.09336, 0.3604, -1.0), (0.07544, -0.6135, -5.614), (0.001645, -0.6138, -5.622), (0.00161, -0.7447, -3.402), (0.04921, -0.7445, -3.396), (0.08985, -1.065, -7.972), (0.004432, -1.065, -7.982), (0.003309, -1.041, -4.664), (0.05841, -1.041, -4.658), (0.001867, -0.8946, -3.941), (0.002469, -0.864, -5.53), (0.1217, -0.8936, -3.954), (0.188, -0.8368, -6.882)], [], [(30, 31, 3, 2), (22, 23, 1, 0), (22, 0, 4, 24), (44, 1, 5, 45), (24, 4, 5, 25), (18, 20, 33, 2), (30, 2, 33), (23, 25, 5, 1), (39, 6, 8, 38), (41, 38, 8, 9), (11, 7, 9, 12), (39, 40, 7, 6), (36, 11, 12, 37), (26, 34, 35, 27), (56, 57, 58, 59), (6, 7, 11, 10), (16, 17, 14, 15), (15, 42, 43, 16), (26, 29, 15, 14), (28, 27, 17, 16), (32, 33, 20, 21), (3, 32, 21, 19), (2, 3, 19, 18), (6, 10, 27, 28), (13, 8, 29, 26), (8, 6, 28, 29), (10, 13, 26, 27), (3, 31, 32), (14, 33, 34, 26), (37, 34, 33, 32), (35, 36, 31, 30), (10, 11, 36, 35), (12, 13, 34, 37), (10, 35, 34, 13), (31, 36, 37, 32), (27, 35, 30, 17), (17, 30, 33, 14), (43, 44, 40, 39), (45, 42, 38, 41), (29, 38, 42, 15), (7, 40, 41, 9), (0, 43, 42, 4), (5, 4, 42, 45), (0, 1, 44, 43), (40, 44, 45, 41), (16, 43, 39, 28), (28, 39, 38, 29), (13, 12, 55, 54), (57, 54, 105, 104), (49, 47, 46, 48), (51, 49, 48, 50), (52, 50, 48, 46), (55, 56, 103, 102), (54, 55, 102, 105), (47, 53, 52, 46), (47, 49, 51, 53), (12, 9, 56, 55), (8, 13, 54, 57), (9, 8, 57, 56), (57, 104, 115, 58), (103, 56, 59, 116), (61, 60, 119, 120), (122, 62, 61, 120), (63, 123, 119, 60), (62, 63, 60, 61), (59, 58, 63, 62), (58, 115, 123, 63), (116, 59, 62, 122), (87, 66, 67, 88), (22, 64, 65, 23), (22, 24, 68, 64), (100, 101, 69, 65), (24, 25, 69, 68), (18, 66, 89, 20), (87, 89, 66), (23, 65, 69, 25), (95, 94, 73, 71), (97, 74, 73, 94), (76, 77, 74, 72), (95, 71, 72, 96), (92, 93, 77, 76), (83, 84, 91, 90), (112, 117, 114, 113), (71, 75, 76, 72), (81, 80, 79, 82), (80, 81, 99, 98), (83, 79, 80, 86), (85, 81, 82, 84), (70, 21, 20, 89), (67, 19, 21, 70), (66, 18, 19, 67), (71, 85, 84, 75), (78, 83, 86, 73), (73, 86, 85, 71), (75, 84, 83, 78), (67, 70, 88), (79, 83, 90, 89), (93, 70, 89, 90), (91, 87, 88, 92), (75, 91, 92, 76), (77, 93, 90, 78), (75, 78, 90, 91), (88, 70, 93, 92), (84, 82, 87, 91), (82, 79, 89, 87), (99, 95, 96, 100), (101, 97, 94, 98), (86, 80, 98, 94), (72, 74, 97, 96), (64, 68, 98, 99), (69, 101, 98, 68), (64, 99, 100, 65), (96, 97, 101, 100), (81, 85, 95, 99), (85, 86, 94, 95), (78, 110, 111, 77), (113, 104, 105, 110), (109, 108, 106, 107), (51, 50, 108, 109), (52, 106, 108, 50), (111, 102, 103, 112), (110, 105, 102, 111), (103, 102, 105, 104), (107, 106, 52, 53), (107, 53, 51, 109), (77, 111, 112, 74), (73, 113, 110, 78), (74, 112, 113, 73), (123, 119, 120, 122), (104, 115, 116, 103), (113, 114, 115, 104), (103, 116, 117, 112), (121, 120, 119, 118), (122, 120, 121, 124), (125, 118, 119, 123), (124, 121, 118, 125), (117, 124, 125, 114), (114, 125, 123, 115), (116, 122, 124, 117), (115, 123, 122, 116)])
_uv = me_cube.uv_layers.new(name='UVMap')
_uv.uv.foreach_set('vector', [0.09441, 0.1411, 0.09441, 3.363e-08, 0.1028, 0.0, 0.1028, 0.1411, 0.5678, 0.9212, 0.5678, 0.7805, 0.6011, 0.7805, 0.6011, 0.9213, 0.7639, 0.7451, 0.7639, 0.7119, 0.7725, 0.7159, 0.7725, 0.7451, 0.6011, 0.7123, 0.6011, 0.6844, 0.6051, 0.6929, 0.6051, 0.7123, 0.6303, 0.4026, 0.6011, 0.4026, 0.6011, 0.2616, 0.6303, 0.2616, 0.7919, 0.4316, 0.8004, 0.4316, 0.8003, 0.4608, 0.7919, 0.4649, 0.8003, 0.4649, 0.7919, 0.4649, 0.8003, 0.4608, 0.6343, 0.6844, 0.6343, 0.6929, 0.6051, 0.6929, 0.6011, 0.6844, 0.7959, 0.5683, 0.7959, 0.5903, 0.7919, 0.5903, 0.7919, 0.5683, 0.3502, 5.297e-07, 0.3502, 0.1411, 0.3282, 0.1411, 0.3282, 3.405e-07, 0.6011, 0.7491, 0.6011, 0.7421, 0.6051, 0.7421, 0.6051, 0.7491, 0.03572, 0.1411, 0.03572, 2.691e-07, 0.05769, 1.85e-07, 0.05769, 0.1411, 0.6011, 0.7716, 0.6011, 0.7491, 0.6051, 0.7491, 0.6051, 0.7716, 0.7172, 0.8542, 0.7172, 0.1408, 0.7212, 0.1408, 0.7212, 0.8542, 0.3774, -2.851e-08, 0.413, 0.1365, 0.4289, 0.4699, 0.3804, 0.3205, 0.05769, 0.1411, 0.05769, 1.85e-07, 0.06473, 1.514e-07, 0.06473, 0.1411, 0.7959, 0.6123, 0.7959, 0.6193, 0.7919, 0.6193, 0.7919, 0.6123, 0.6906, 0.8552, 0.6906, 3.673e-08, 0.6946, 1.923e-06, 0.6946, 0.8552, 0.3212, 0.8545, 0.3282, 0.8545, 0.3282, 1.0, 0.3212, 1.0, 0.05769, 0.8545, 0.06473, 0.8545, 0.06473, 1.0, 0.05769, 1.0, 0.6595, 0.5436, 0.6595, 0.6844, 0.6303, 0.6844, 0.6303, 0.5436, 0.6011, 0.7872, 0.6051, 0.7788, 0.6343, 0.7786, 0.6343, 0.7872, 0.5346, 0.7805, 0.5346, 0.6395, 0.5678, 0.6395, 0.5678, 0.7805, 0.05769, 0.1411, 0.06473, 0.1411, 0.06473, 0.8545, 0.05769, 0.8545, 0.3212, 0.1411, 0.3282, 0.1411, 0.3282, 0.8545, 0.3212, 0.8545, 0.7599, 2.943e-08, 0.7639, 1.265e-06, 0.7639, 0.7119, 0.7599, 0.7119, 0.7438, 2.312e-07, 0.7478, 2.523e-08, 0.7478, 0.7131, 0.7438, 0.7131, 0.6011, 0.7872, 0.6011, 0.7788, 0.6051, 0.7788, 0.3212, 1.0, 0.2915, 0.1411, 0.2986, 0.1411, 0.3212, 0.8545, 0.2986, 8.829e-08, 0.2986, 0.1411, 0.2915, 0.1411, 0.2915, 2.943e-08, 0.08727, 0.1411, 0.08727, 5.886e-08, 0.09441, 3.363e-08, 0.09441, 0.1411, 0.06473, 0.1411, 0.06473, 1.514e-07, 0.08727, 5.886e-08, 0.08727, 0.1411, 0.3212, 2.817e-07, 0.3212, 0.1411, 0.2986, 0.1411, 0.2986, 8.829e-08, 0.7959, 0.5233, 0.7959, 0.5458, 0.7919, 0.5458, 0.7919, 0.5233, 0.6011, 0.7788, 0.6011, 0.7716, 0.6051, 0.7716, 0.6051, 0.7788, 0.06473, 0.8545, 0.08727, 0.1411, 0.09441, 0.1411, 0.06473, 1.0, 0.6825, 0.8594, 0.6825, 7.671e-09, 0.6865, 3.817e-08, 0.6865, 0.8594, 0.02797, 0.1411, 0.02797, 3.027e-07, 0.03572, 2.691e-07, 0.03572, 0.1411, 0.3579, 5.97e-07, 0.3579, 0.1411, 0.3502, 0.1411, 0.3502, 5.297e-07, 0.3282, 0.8545, 0.3502, 0.1411, 0.3579, 0.1411, 0.3282, 1.0, 0.6011, 0.7421, 0.6011, 0.7201, 0.6051, 0.7201, 0.6051, 0.7421, 0.7639, 0.7119, 0.7919, 0.7119, 0.7919, 0.7159, 0.7725, 0.7159, 0.3774, 7.652e-07, 0.3774, 0.1411, 0.3579, 0.1411, 0.3579, 5.97e-07, -2.102e-09, 0.1411, -2.102e-09, 4.204e-07, 0.02797, 3.027e-07, 0.02797, 0.1411, 0.6011, 0.7201, 0.6011, 0.7123, 0.6051, 0.7123, 0.6051, 0.7201, 0.05769, 1.0, 0.02797, 0.1411, 0.03572, 0.1411, 0.05769, 0.8545, 0.7519, 0.7124, 0.7519, 4.053e-07, 0.7559, -1.201e-08, 0.7559, 0.7124, 0.6011, 0.5436, 0.6011, 0.4026, 0.6237, 0.4026, 0.6237, 0.5436, 0.7919, 0.4875, 0.7989, 0.4875, 0.7989, 0.494, 0.7919, 0.494, 0.7919, 6.727e-08, 0.8002, 0.0, 0.8002, 0.1309, 0.7919, 0.1309, 0.6352, 0.1309, 0.6693, 0.1309, 0.6693, 0.2616, 0.6352, 0.2615, 0.8002, 0.296, 0.7919, 0.296, 0.7919, 0.2619, 0.8002, 0.2619, 0.6277, 0.7491, 0.6277, 0.7421, 0.6342, 0.7421, 0.6342, 0.7491, 0.6237, 0.5436, 0.6237, 0.4026, 0.6302, 0.4026, 0.6302, 0.5436, 0.6011, 3.498e-06, 0.6352, 1.749e-06, 0.6352, 0.1309, 0.6011, 0.1309, 0.8002, 0.3984, 0.7919, 0.3984, 0.7919, 0.3643, 0.8002, 0.3643, 0.6051, 0.7491, 0.6051, 0.7421, 0.6277, 0.7421, 0.6277, 0.7491, 0.7919, 0.4649, 0.7989, 0.4649, 0.7989, 0.4875, 0.7919, 0.4875, 0.7172, 0.8552, 0.7172, 0.996, 0.6946, 0.996, 0.6946, 0.8552, 0.6693, 1.029e-08, 0.6759, 3.626e-05, 0.6743, 0.328, 0.6693, 0.3285, 0.5448, 2.223e-05, 0.5513, 4.377e-05, 0.5465, 0.3153, 0.5433, 0.3149, 0.5465, 0.4055, 0.5477, 0.6395, 0.542, 0.6388, 0.5428, 0.4051, 0.5431, 0.3536, 0.5513, 0.3564, 0.5465, 0.4055, 0.5428, 0.4051, 0.6011, 0.8861, 0.6051, 0.7872, 0.6206, 0.9598, 0.6149, 0.961, 0.3804, 0.3623, 0.4367, 0.5621, 0.4402, 0.6391, 0.3827, 0.4119, 0.3804, 0.3205, 0.4289, 0.4699, 0.4367, 0.5621, 0.3804, 0.3623, 0.7639, 0.7858, 0.7639, 0.7852, 0.7815, 0.7784, 0.7815, 0.8767, 0.5433, 0.3149, 0.5465, 0.3153, 0.5513, 0.3564, 0.5431, 0.3536, 0.1112, 0.1411, 0.1028, 0.1411, 0.1028, 0.0, 0.1112, 7.568e-08, 0.5678, 0.9212, 0.5346, 0.9212, 0.5346, 0.7805, 0.5678, 0.7805, 0.7639, 0.7451, 0.7725, 0.7451, 0.7725, 0.7743, 0.7639, 0.7784, 0.6675, 0.7123, 0.6635, 0.7123, 0.6635, 0.6929, 0.6675, 0.6844, 0.6303, 0.4026, 0.6303, 0.2616, 0.6595, 0.2616, 0.6595, 0.4026, 0.7919, 0.4316, 0.7919, 0.3984, 0.8003, 0.4024, 0.8004, 0.4316, 0.8003, 0.3984, 0.8003, 0.4024, 0.7919, 0.3984, 0.6343, 0.6844, 0.6675, 0.6844, 0.6635, 0.6929, 0.6343, 0.6929, 0.7919, 0.5903, 0.7959, 0.5903, 0.7959, 0.6123, 0.7919, 0.6123, 0.2328, 2.706e-08, 0.2548, 2.784e-08, 0.2548, 0.1411, 0.2328, 0.1411, 0.6675, 0.7491, 0.6635, 0.7491, 0.6635, 0.7421, 0.6675, 0.7421, 0.1699, 0.1411, 0.1479, 0.1411, 0.1479, 3.868e-07, 0.1699, 5.802e-07, 0.6675, 0.7716, 0.6635, 0.7716, 0.6635, 0.7491, 0.6675, 0.7491, 0.7438, 0.7134, 0.7398, 0.7134, 0.7398, 1.241e-08, 0.7438, 6.501e-07, 0.5174, -4.404e-09, 0.5319, 0.3194, 0.4916, 0.4709, 0.4893, 0.1382, 0.1479, 0.1411, 0.1409, 0.1411, 0.1409, 3.279e-07, 0.1479, 3.868e-07, 0.7919, 0.6193, 0.7959, 0.6193, 0.7959, 0.6264, 0.7919, 0.6264, 0.6986, 0.8552, 0.6946, 0.8552, 0.6946, -1.138e-08, 0.6986, 1.874e-06, 0.2618, 0.8545, 0.2618, 1.0, 0.2548, 1.0, 0.2548, 0.8545, 0.1479, 0.8545, 0.1479, 1.0, 0.1409, 1.0, 0.1409, 0.8545, 0.6011, 0.5436, 0.6303, 0.5436, 0.6303, 0.6844, 0.6011, 0.6843, 0.6675, 0.7872, 0.6343, 0.7872, 0.6343, 0.7786, 0.6635, 0.7786, 0.6011, 0.7805, 0.5678, 0.7805, 0.5678, 0.6395, 0.6011, 0.6395, 0.1479, 0.1411, 0.1479, 0.8545, 0.1409, 0.8545, 0.1409, 0.1411, 0.2618, 0.1411, 0.2618, 0.8545, 0.2548, 0.8545, 0.2548, 0.1411, 0.7679, 1.215e-06, 0.7679, 0.7119, 0.7639, 0.7119, 0.7639, -2.102e-08, 0.7519, -2.943e-08, 0.7519, 0.7131, 0.7478, 0.7131, 0.7478, 1.766e-07, 0.6675, 0.7872, 0.6635, 0.7786, 0.6675, 0.7788, 0.2618, 1.0, 0.2618, 0.8545, 0.2844, 0.1411, 0.2915, 0.1411, 0.2844, 2.578e-08, 0.2914, 2.476e-08, 0.2915, 0.1411, 0.2844, 0.1411, 0.1184, 0.1411, 0.1112, 0.1411, 0.1112, 7.568e-08, 0.1184, 1.345e-07, 0.1409, 0.1411, 0.1184, 0.1411, 0.1184, 1.345e-07, 0.1409, 3.279e-07, 0.2618, 2.692e-08, 0.2844, 2.578e-08, 0.2844, 0.1411, 0.2618, 0.1411, 0.7919, 0.5458, 0.7959, 0.5458, 0.7959, 0.5683, 0.7919, 0.5683, 0.6675, 0.7788, 0.6635, 0.7786, 0.6635, 0.7716, 0.6675, 0.7716, 0.1409, 0.8545, 0.1409, 1.0, 0.1112, 0.1411, 0.1184, 0.1411, 0.6906, 0.8594, 0.6865, 0.8594, 0.6865, -8.079e-09, 0.6906, 1.821e-08, 0.1776, 0.1411, 0.1699, 0.1411, 0.1699, 5.802e-07, 0.1776, 6.391e-07, 0.2251, 2.509e-08, 0.2328, 2.706e-08, 0.2328, 0.1411, 0.2251, 0.1411, 0.2548, 0.8545, 0.2548, 1.0, 0.2251, 0.1411, 0.2328, 0.1411, 0.6675, 0.7421, 0.6635, 0.7421, 0.6635, 0.7201, 0.6675, 0.7201, 0.7639, 0.7784, 0.7725, 0.7743, 0.7919, 0.7743, 0.7919, 0.7784, 0.2056, 2.618e-08, 0.2251, 2.509e-08, 0.2251, 0.1411, 0.2056, 0.1411, 0.2056, 0.1411, 0.1776, 0.1411, 0.1776, 6.391e-07, 0.2056, 8.829e-07, 0.6675, 0.7201, 0.6635, 0.7201, 0.6635, 0.7123, 0.6675, 0.7123, 0.1479, 1.0, 0.1479, 0.8545, 0.1699, 0.1411, 0.1776, 0.1411, 0.7599, 0.7124, 0.7559, 0.7124, 0.7559, 4.295e-07, 0.7599, 1.215e-08, 0.6595, 0.5436, 0.6369, 0.5436, 0.6369, 0.4026, 0.6595, 0.4026, 0.7919, 0.5007, 0.7919, 0.494, 0.7989, 0.494, 0.7989, 0.5007, 0.8002, 0.1309, 0.8002, 0.2619, 0.7919, 0.2619, 0.7919, 0.1309, 0.6352, 0.1309, 0.6352, 0.2615, 0.6011, 0.2615, 0.6011, 0.1309, 0.8002, 0.296, 0.8002, 0.3301, 0.7919, 0.3301, 0.7919, 0.296, 0.6409, 0.7491, 0.6342, 0.7491, 0.6342, 0.7421, 0.6409, 0.7421, 0.6369, 0.5436, 0.6302, 0.5436, 0.6302, 0.4026, 0.6369, 0.4026, 0.4523, 0.001502, 0.4591, 6.513e-09, 0.4893, 0.1378, 0.4824, 0.1393, 0.6693, 0.0, 0.6693, 0.1309, 0.6352, 0.1309, 0.6352, 1.749e-06, 0.8002, 0.3301, 0.8002, 0.3643, 0.7919, 0.3643, 0.7919, 0.3301, 0.6635, 0.7491, 0.6409, 0.7491, 0.6409, 0.7421, 0.6635, 0.7421, 0.7919, 0.5233, 0.7919, 0.5007, 0.7989, 0.5007, 0.7989, 0.5233, 0.7172, 0.0, 0.7398, 6.946e-06, 0.7398, 0.1408, 0.7172, 0.1408, 0.4662, 0.4699, 0.4893, 0.6419, 0.441, 0.4129, 0.4402, 0.3609, 0.4824, 0.1393, 0.4848, 0.4725, 0.4424, 0.3215, 0.4523, 0.001502, 0.6825, 7.328e-05, 0.6795, 0.3274, 0.6743, 0.328, 0.6759, 3.626e-05, 0.5448, 2.223e-05, 0.5433, 0.3149, 0.5399, 0.3145, 0.5381, -9.315e-09, 0.5389, 0.4047, 0.5428, 0.4051, 0.542, 0.6388, 0.536, 0.6381, 0.5431, 0.3536, 0.5428, 0.4051, 0.5389, 0.4047, 0.5346, 0.3545, 0.6265, 0.8809, 0.6265, 0.9586, 0.6206, 0.9598, 0.6051, 0.7872, 0.5344, 0.3601, 0.5346, 0.4108, 0.4897, 0.6402, 0.4893, 0.5616, 0.5319, 0.3194, 0.5344, 0.3601, 0.4893, 0.5616, 0.4916, 0.4709, 0.4847, 0.472, 0.4885, 0.5627, 0.4662, 0.4699, 0.4848, 0.4725, 0.5433, 0.3149, 0.5431, 0.3536, 0.5346, 0.3545, 0.5399, 0.3145, 0.4848, 0.4725, 0.4662, 0.4699, 0.4402, 0.3609, 0.4424, 0.3215])
me_cube.materials.append(mat_material_001)
me_cube.update()

# ---- objects
ob_cube = bpy.data.objects.new('Cube', me_cube_001)
ob_cube_001 = bpy.data.objects.new('Cube.001', me_cube)

# ---- transforms, parenting, visibility, modifiers, constraints
ob_cube.location = (0.0, 0.0, 0.0)
ob_cube.scale = (0.5018, 0.5018, 0.5018)
ob_cube_001.location = (0.0, -0.111, 1.428)
ob_cube_001.scale = (0.489, 0.4148, -0.02643)

# ---- collection membership
col_collection.objects.link(ob_cube)
col_collection.objects.link(ob_cube_001)

# ---- scene / render settings (as saved in the file)
scene.frame_start = 1; scene.frame_end = 250; scene.frame_set(43)
scene.render.engine = 'BLENDER_EEVEE_NEXT'
bpy.context.view_layer.update()

# ---- added for rendering (the .blend has no active camera and no usable light): camera, sun
cam_auto = bpy.data.cameras.new('AutoCamera')
cam_auto.lens = 50.0
cam_auto.sensor_width = 36.0
cam_auto.clip_end = 1000.0
ob_auto_camera = bpy.data.objects.new('AutoCamera', cam_auto)
scene.collection.objects.link(ob_auto_camera)
ob_auto_camera.location = (2.11666, -2.56075, 2.59063)
ob_auto_camera.rotation_euler = (1.09748, -7.21219e-08, 0.694738)
scene.camera = ob_auto_camera
light_auto_sun = bpy.data.lights.new('AutoSun', 'SUN')
light_auto_sun.energy = 3.0
light_auto_sun.angle = 0.0523599
ob_auto_sun = bpy.data.objects.new('AutoSun', light_auto_sun)
scene.collection.objects.link(ob_auto_sun)
ob_auto_sun.rotation_euler = (0.872665, 0.174533, 0.523599)
bpy.context.view_layer.update()
